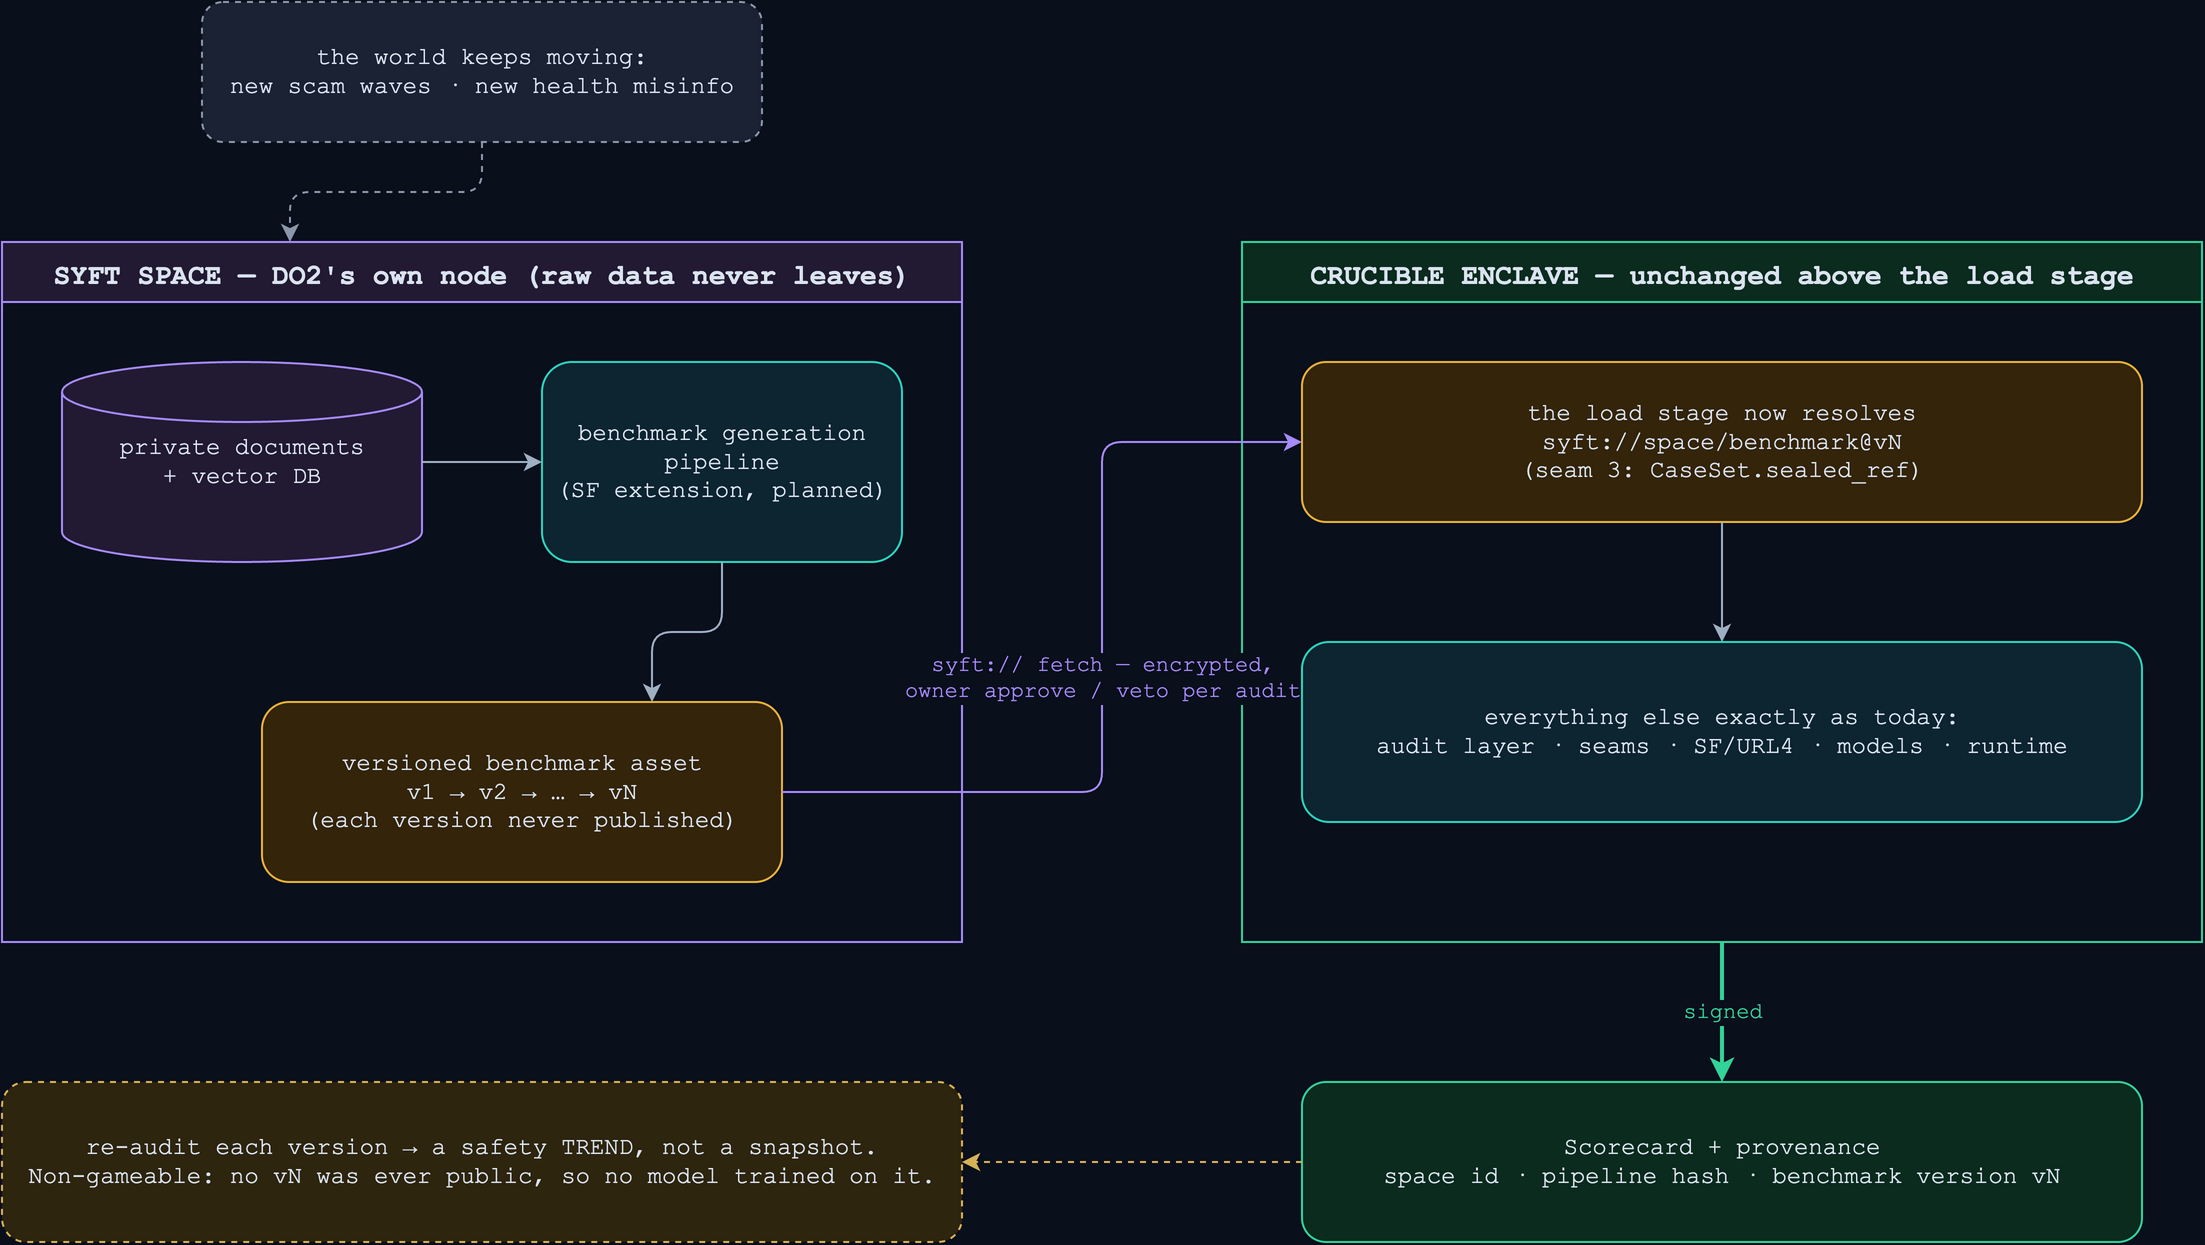

The diagram above was exported from draw.io. Its source (the exported page's mxGraphModel, read from the mxfile embedded in the PNG):
<mxGraphModel background="#0a0f1c">
  <root>
    <mxCell id="0" />
    <mxCell id="1" parent="0" />
    <mxCell id="world" value="the world keeps moving:&#10;new scam waves · new health misinfo" style="rounded=1;whiteSpace=wrap;html=1;dashed=1;fillColor=#1a2233;strokeColor=#8b98ab;fontColor=#dbe4f0;fontFamily=Courier New;fontSize=12;" vertex="1" parent="1">
      <mxGeometry x="140" y="20" width="280" height="70" as="geometry" />
    </mxCell>
    <mxCell id="space" value="SYFT SPACE — DO2's own node (raw data never leaves)" style="swimlane;startSize=30;fillColor=#221a33;strokeColor=#a78bfa;fontColor=#dbe4f0;fontFamily=Courier New;fontSize=14;fontStyle=1;pointerEvents=0;" vertex="1" parent="1">
      <mxGeometry x="40" y="140" width="480" height="350" as="geometry" />
    </mxCell>
    <mxCell id="docs" value="private documents&#10;+ vector DB" style="shape=cylinder3;whiteSpace=wrap;html=1;fillColor=#221a33;strokeColor=#a78bfa;fontColor=#dbe4f0;fontFamily=Courier New;fontSize=12;" vertex="1" parent="space">
      <mxGeometry x="30" y="60" width="180" height="100" as="geometry" />
    </mxCell>
    <mxCell id="gen" value="benchmark generation&#10;pipeline&#10;(SF extension, planned)" style="rounded=1;whiteSpace=wrap;html=1;fillColor=#0c2530;strokeColor=#2dd4bf;fontColor=#dbe4f0;fontFamily=Courier New;fontSize=12;" vertex="1" parent="space">
      <mxGeometry x="270" y="60" width="180" height="100" as="geometry" />
    </mxCell>
    <mxCell id="asset" value="versioned benchmark asset&#10;v1 → v2 → … → vN&#10;(each version never published)" style="rounded=1;whiteSpace=wrap;html=1;fillColor=#33240a;strokeColor=#e8b339;fontColor=#dbe4f0;fontFamily=Courier New;fontSize=12;" vertex="1" parent="space">
      <mxGeometry x="130" y="230" width="260" height="90" as="geometry" />
    </mxCell>
    <mxCell id="s1" value="" style="edgeStyle=orthogonalEdgeStyle;rounded=1;orthogonalLoop=1;jettySize=auto;html=1;endArrow=classic;endFill=1;strokeColor=#9fb0c3;exitX=1;exitY=0.5;entryX=0;entryY=0.5;" edge="1" parent="space" source="docs" target="gen">
      <mxGeometry relative="1" as="geometry" />
    </mxCell>
    <mxCell id="s2" value="" style="edgeStyle=orthogonalEdgeStyle;rounded=1;orthogonalLoop=1;jettySize=auto;html=1;endArrow=classic;endFill=1;strokeColor=#9fb0c3;exitX=0.5;exitY=1;entryX=0.75;entryY=0;" edge="1" parent="space" source="gen" target="asset">
      <mxGeometry relative="1" as="geometry" />
    </mxCell>
    <mxCell id="w1" value="" style="edgeStyle=orthogonalEdgeStyle;rounded=1;orthogonalLoop=1;jettySize=auto;html=1;endArrow=classic;endFill=1;dashed=1;strokeColor=#8b98ab;exitX=0.5;exitY=1;entryX=0.3;entryY=0;" edge="1" parent="1" source="world" target="space">
      <mxGeometry relative="1" as="geometry" />
    </mxCell>
    <mxCell id="enc" value="CRUCIBLE ENCLAVE — unchanged above the load stage" style="swimlane;startSize=30;fillColor=#0a2b1e;strokeColor=#34d399;fontColor=#dbe4f0;fontFamily=Courier New;fontSize=14;fontStyle=1;pointerEvents=0;" vertex="1" parent="1">
      <mxGeometry x="660" y="140" width="480" height="350" as="geometry" />
    </mxCell>
    <mxCell id="loader" value="the load stage now resolves&#10;syft://space/benchmark@vN&#10;(seam 3: CaseSet.sealed_ref)" style="rounded=1;whiteSpace=wrap;html=1;fillColor=#33240a;strokeColor=#e8b339;fontColor=#dbe4f0;fontFamily=Courier New;fontSize=12;" vertex="1" parent="enc">
      <mxGeometry x="30" y="60" width="420" height="80" as="geometry" />
    </mxCell>
    <mxCell id="rest" value="everything else exactly as today:&#10;audit layer · seams · SF/URL4 · models · runtime" style="rounded=1;whiteSpace=wrap;html=1;fillColor=#0c2530;strokeColor=#2dd4bf;fontColor=#dbe4f0;fontFamily=Courier New;fontSize=12;" vertex="1" parent="enc">
      <mxGeometry x="30" y="200" width="420" height="90" as="geometry" />
    </mxCell>
    <mxCell id="e1" value="" style="edgeStyle=orthogonalEdgeStyle;rounded=1;orthogonalLoop=1;jettySize=auto;html=1;endArrow=classic;endFill=1;strokeColor=#9fb0c3;exitX=0.5;exitY=1;entryX=0.5;entryY=0;" edge="1" parent="enc" source="loader" target="rest">
      <mxGeometry relative="1" as="geometry" />
    </mxCell>
    <mxCell id="fetch" value="syft:// fetch — encrypted,&#10;owner approve / veto per audit" style="edgeStyle=orthogonalEdgeStyle;rounded=1;orthogonalLoop=1;jettySize=auto;html=1;endArrow=classic;endFill=1;strokeColor=#a78bfa;fontColor=#a78bfa;fontFamily=Courier New;fontSize=11;labelBackgroundColor=#0a0f1c;exitX=1;exitY=0.5;entryX=0;entryY=0.5;" edge="1" parent="1" source="asset" target="loader">
      <mxGeometry relative="1" as="geometry">
        <Array as="points">
          <mxPoint x="590" y="415" />
          <mxPoint x="590" y="240" />
        </Array>
      </mxGeometry>
    </mxCell>
    <mxCell id="card" value="Scorecard + provenance&#10;space id · pipeline hash · benchmark version vN" style="rounded=1;whiteSpace=wrap;html=1;fillColor=#0a2b1e;strokeColor=#34d399;fontColor=#dbe4f0;fontFamily=Courier New;fontSize=12;" vertex="1" parent="1">
      <mxGeometry x="690" y="560" width="420" height="80" as="geometry" />
    </mxCell>
    <mxCell id="e2" value="signed" style="edgeStyle=orthogonalEdgeStyle;rounded=1;orthogonalLoop=1;jettySize=auto;html=1;endArrow=classic;endFill=1;strokeWidth=2;strokeColor=#34d399;fontColor=#34d399;fontFamily=Courier New;fontSize=11;labelBackgroundColor=#0a0f1c;exitX=0.5;exitY=1;entryX=0.5;entryY=0;" edge="1" parent="1" source="enc" target="card">
      <mxGeometry relative="1" as="geometry" />
    </mxCell>
    <mxCell id="trend" value="re-audit each version → a safety TREND, not a snapshot.&#10;Non-gameable: no vN was ever public, so no model trained on it." style="rounded=1;whiteSpace=wrap;html=1;dashed=1;fillColor=#2e250f;strokeColor=#d7b357;fontColor=#dbe4f0;fontFamily=Courier New;fontSize=12;" vertex="1" parent="1">
      <mxGeometry x="40" y="560" width="480" height="80" as="geometry" />
    </mxCell>
    <mxCell id="e3" value="" style="edgeStyle=orthogonalEdgeStyle;rounded=1;orthogonalLoop=1;jettySize=auto;html=1;endArrow=classic;endFill=1;dashed=1;strokeColor=#d7b357;exitX=0;exitY=0.5;entryX=1;entryY=0.5;" edge="1" parent="1" source="card" target="trend">
      <mxGeometry relative="1" as="geometry" />
    </mxCell>
  </root>
</mxGraphModel>